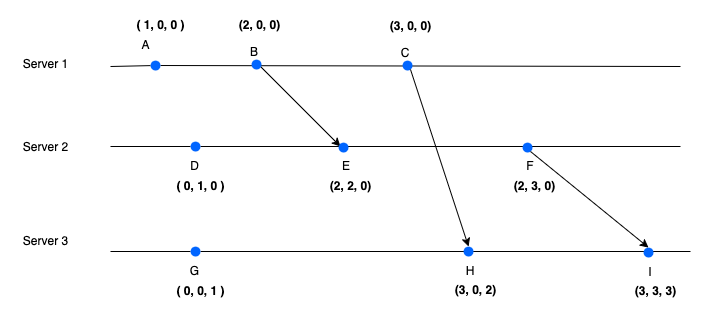

The diagram above was exported from draw.io. Its source (the exported page's mxGraphModel, read from the mxfile embedded in the PNG):
<mxGraphModel dx="1257" dy="574" grid="1" gridSize="10" guides="1" tooltips="1" connect="1" arrows="1" fold="1" page="1" pageScale="1" pageWidth="850" pageHeight="1100" math="0" shadow="0">
  <root>
    <mxCell id="0" />
    <mxCell id="1" parent="0" />
    <mxCell id="yesVCVUg3uw8I_1aaN_7-1" value="" style="endArrow=none;html=1;rounded=0;" edge="1" parent="1" source="yesVCVUg3uw8I_1aaN_7-34">
      <mxGeometry width="50" height="50" relative="1" as="geometry">
        <mxPoint x="210" y="300" as="sourcePoint" />
        <mxPoint x="780" y="300" as="targetPoint" />
      </mxGeometry>
    </mxCell>
    <mxCell id="yesVCVUg3uw8I_1aaN_7-2" value="" style="endArrow=none;html=1;rounded=0;" edge="1" parent="1" source="yesVCVUg3uw8I_1aaN_7-22">
      <mxGeometry width="50" height="50" relative="1" as="geometry">
        <mxPoint x="120" y="380" as="sourcePoint" />
        <mxPoint x="780" y="380" as="targetPoint" />
      </mxGeometry>
    </mxCell>
    <mxCell id="yesVCVUg3uw8I_1aaN_7-3" value="Server 1" style="text;html=1;align=center;verticalAlign=middle;resizable=0;points=[];autosize=1;strokeColor=none;fillColor=none;" vertex="1" parent="1">
      <mxGeometry x="110" y="283" width="70" height="30" as="geometry" />
    </mxCell>
    <mxCell id="yesVCVUg3uw8I_1aaN_7-4" value="&lt;div&gt;Server 2&lt;/div&gt;" style="text;html=1;align=center;verticalAlign=middle;resizable=0;points=[];autosize=1;strokeColor=none;fillColor=none;" vertex="1" parent="1">
      <mxGeometry x="110" y="366" width="70" height="30" as="geometry" />
    </mxCell>
    <mxCell id="yesVCVUg3uw8I_1aaN_7-5" value="" style="endArrow=classic;html=1;rounded=0;" edge="1" parent="1">
      <mxGeometry width="50" height="50" relative="1" as="geometry">
        <mxPoint x="360" y="300" as="sourcePoint" />
        <mxPoint x="440" y="380" as="targetPoint" />
      </mxGeometry>
    </mxCell>
    <mxCell id="yesVCVUg3uw8I_1aaN_7-9" value="E" style="text;html=1;align=center;verticalAlign=middle;whiteSpace=wrap;rounded=0;" vertex="1" parent="1">
      <mxGeometry x="416" y="385" width="60" height="30" as="geometry" />
    </mxCell>
    <mxCell id="yesVCVUg3uw8I_1aaN_7-13" value="" style="shape=ellipse;fillColor=#0065FF;strokeColor=none;html=1;sketch=0;" vertex="1" parent="1">
      <mxGeometry x="351" y="293" width="10" height="10" as="geometry" />
    </mxCell>
    <mxCell id="yesVCVUg3uw8I_1aaN_7-16" value="" style="shape=ellipse;fillColor=#0065FF;strokeColor=none;html=1;sketch=0;" vertex="1" parent="1">
      <mxGeometry x="438" y="376" width="10" height="10" as="geometry" />
    </mxCell>
    <mxCell id="yesVCVUg3uw8I_1aaN_7-17" value="B" style="text;html=1;align=center;verticalAlign=middle;whiteSpace=wrap;rounded=0;" vertex="1" parent="1">
      <mxGeometry x="324" y="271" width="60" height="30" as="geometry" />
    </mxCell>
    <mxCell id="yesVCVUg3uw8I_1aaN_7-21" value="" style="endArrow=none;html=1;rounded=0;" edge="1" parent="1" target="yesVCVUg3uw8I_1aaN_7-22">
      <mxGeometry width="50" height="50" relative="1" as="geometry">
        <mxPoint x="210" y="380" as="sourcePoint" />
        <mxPoint x="620" y="380" as="targetPoint" />
      </mxGeometry>
    </mxCell>
    <mxCell id="yesVCVUg3uw8I_1aaN_7-22" value="" style="shape=ellipse;fillColor=#0065FF;strokeColor=none;html=1;sketch=0;" vertex="1" parent="1">
      <mxGeometry x="290" y="375" width="10" height="10" as="geometry" />
    </mxCell>
    <mxCell id="yesVCVUg3uw8I_1aaN_7-24" value="D" style="text;html=1;align=center;verticalAlign=middle;resizable=0;points=[];autosize=1;strokeColor=none;fillColor=none;" vertex="1" parent="1">
      <mxGeometry x="279" y="385" width="30" height="30" as="geometry" />
    </mxCell>
    <mxCell id="yesVCVUg3uw8I_1aaN_7-30" value="(2, 0, 0)" style="text;html=1;align=center;verticalAlign=middle;resizable=0;points=[];autosize=1;strokeColor=none;fillColor=none;fontStyle=1" vertex="1" parent="1">
      <mxGeometry x="329" y="244" width="60" height="30" as="geometry" />
    </mxCell>
    <mxCell id="yesVCVUg3uw8I_1aaN_7-35" value="" style="endArrow=none;html=1;rounded=0;" edge="1" parent="1" target="yesVCVUg3uw8I_1aaN_7-34">
      <mxGeometry width="50" height="50" relative="1" as="geometry">
        <mxPoint x="210" y="300" as="sourcePoint" />
        <mxPoint x="630" y="300" as="targetPoint" />
      </mxGeometry>
    </mxCell>
    <mxCell id="yesVCVUg3uw8I_1aaN_7-34" value="" style="shape=ellipse;fillColor=#0065FF;strokeColor=none;html=1;sketch=0;" vertex="1" parent="1">
      <mxGeometry x="250" y="294" width="10" height="10" as="geometry" />
    </mxCell>
    <mxCell id="yesVCVUg3uw8I_1aaN_7-36" value="A" style="text;html=1;align=center;verticalAlign=middle;resizable=0;points=[];autosize=1;strokeColor=none;fillColor=none;" vertex="1" parent="1">
      <mxGeometry x="230" y="264" width="30" height="30" as="geometry" />
    </mxCell>
    <mxCell id="yesVCVUg3uw8I_1aaN_7-38" value="( 1, 0, 0 )" style="text;html=1;align=center;verticalAlign=middle;resizable=0;points=[];autosize=1;strokeColor=none;fillColor=none;fontStyle=1" vertex="1" parent="1">
      <mxGeometry x="225" y="244" width="70" height="30" as="geometry" />
    </mxCell>
    <mxCell id="yesVCVUg3uw8I_1aaN_7-39" value="( 0, 1, 0 )" style="text;html=1;align=center;verticalAlign=middle;resizable=0;points=[];autosize=1;strokeColor=none;fillColor=none;fontStyle=1" vertex="1" parent="1">
      <mxGeometry x="265" y="405" width="70" height="30" as="geometry" />
    </mxCell>
    <mxCell id="yesVCVUg3uw8I_1aaN_7-40" value="(2, 2, 0)" style="text;html=1;align=center;verticalAlign=middle;resizable=0;points=[];autosize=1;strokeColor=none;fillColor=none;fontStyle=1" vertex="1" parent="1">
      <mxGeometry x="420" y="405" width="60" height="30" as="geometry" />
    </mxCell>
    <mxCell id="gBsudWbiLjFOIOgMtwWe-1" value="&lt;div&gt;Server 3&lt;/div&gt;" style="text;html=1;align=center;verticalAlign=middle;resizable=0;points=[];autosize=1;strokeColor=none;fillColor=none;" vertex="1" parent="1">
      <mxGeometry x="110" y="460" width="70" height="30" as="geometry" />
    </mxCell>
    <mxCell id="gBsudWbiLjFOIOgMtwWe-2" value="" style="endArrow=none;html=1;rounded=0;" edge="1" parent="1" source="gBsudWbiLjFOIOgMtwWe-6">
      <mxGeometry width="50" height="50" relative="1" as="geometry">
        <mxPoint x="120" y="485" as="sourcePoint" />
        <mxPoint x="790" y="485" as="targetPoint" />
      </mxGeometry>
    </mxCell>
    <mxCell id="gBsudWbiLjFOIOgMtwWe-3" value="H" style="text;html=1;align=center;verticalAlign=middle;whiteSpace=wrap;rounded=0;" vertex="1" parent="1">
      <mxGeometry x="540" y="490" width="60" height="30" as="geometry" />
    </mxCell>
    <mxCell id="gBsudWbiLjFOIOgMtwWe-4" value="" style="shape=ellipse;fillColor=#0065FF;strokeColor=none;html=1;sketch=0;" vertex="1" parent="1">
      <mxGeometry x="563" y="480" width="10" height="10" as="geometry" />
    </mxCell>
    <mxCell id="gBsudWbiLjFOIOgMtwWe-5" value="" style="endArrow=none;html=1;rounded=0;" edge="1" parent="1" target="gBsudWbiLjFOIOgMtwWe-6">
      <mxGeometry width="50" height="50" relative="1" as="geometry">
        <mxPoint x="210" y="485" as="sourcePoint" />
        <mxPoint x="620" y="485" as="targetPoint" />
      </mxGeometry>
    </mxCell>
    <mxCell id="gBsudWbiLjFOIOgMtwWe-6" value="" style="shape=ellipse;fillColor=#0065FF;strokeColor=none;html=1;sketch=0;" vertex="1" parent="1">
      <mxGeometry x="290" y="480" width="10" height="10" as="geometry" />
    </mxCell>
    <mxCell id="gBsudWbiLjFOIOgMtwWe-7" value="G" style="text;html=1;align=center;verticalAlign=middle;resizable=0;points=[];autosize=1;strokeColor=none;fillColor=none;" vertex="1" parent="1">
      <mxGeometry x="279" y="490" width="30" height="30" as="geometry" />
    </mxCell>
    <mxCell id="gBsudWbiLjFOIOgMtwWe-8" value="( 0, 0, 1 )" style="text;html=1;align=center;verticalAlign=middle;resizable=0;points=[];autosize=1;strokeColor=none;fillColor=none;fontStyle=1" vertex="1" parent="1">
      <mxGeometry x="265" y="510" width="70" height="30" as="geometry" />
    </mxCell>
    <mxCell id="gBsudWbiLjFOIOgMtwWe-9" value="(3, 0, 2)" style="text;html=1;align=center;verticalAlign=middle;resizable=0;points=[];autosize=1;strokeColor=none;fillColor=none;fontStyle=1" vertex="1" parent="1">
      <mxGeometry x="545" y="509" width="60" height="30" as="geometry" />
    </mxCell>
    <mxCell id="gBsudWbiLjFOIOgMtwWe-13" value="" style="shape=ellipse;fillColor=#0065FF;strokeColor=none;html=1;sketch=0;" vertex="1" parent="1">
      <mxGeometry x="502" y="294" width="10" height="10" as="geometry" />
    </mxCell>
    <mxCell id="gBsudWbiLjFOIOgMtwWe-14" value="C" style="text;html=1;align=center;verticalAlign=middle;whiteSpace=wrap;rounded=0;" vertex="1" parent="1">
      <mxGeometry x="475" y="272" width="60" height="30" as="geometry" />
    </mxCell>
    <mxCell id="gBsudWbiLjFOIOgMtwWe-15" value="(3, 0, 0)" style="text;html=1;align=center;verticalAlign=middle;resizable=0;points=[];autosize=1;strokeColor=none;fillColor=none;fontStyle=1" vertex="1" parent="1">
      <mxGeometry x="480" y="245" width="60" height="30" as="geometry" />
    </mxCell>
    <mxCell id="gBsudWbiLjFOIOgMtwWe-19" value="" style="endArrow=classic;html=1;rounded=0;entryX=0.5;entryY=0;entryDx=0;entryDy=0;" edge="1" parent="1" target="gBsudWbiLjFOIOgMtwWe-4">
      <mxGeometry width="50" height="50" relative="1" as="geometry">
        <mxPoint x="510" y="303" as="sourcePoint" />
        <mxPoint x="590" y="383" as="targetPoint" />
      </mxGeometry>
    </mxCell>
    <mxCell id="gBsudWbiLjFOIOgMtwWe-20" value="F" style="text;html=1;align=center;verticalAlign=middle;whiteSpace=wrap;rounded=0;" vertex="1" parent="1">
      <mxGeometry x="600" y="385" width="60" height="30" as="geometry" />
    </mxCell>
    <mxCell id="gBsudWbiLjFOIOgMtwWe-21" value="" style="shape=ellipse;fillColor=#0065FF;strokeColor=none;html=1;sketch=0;" vertex="1" parent="1">
      <mxGeometry x="622" y="376" width="10" height="10" as="geometry" />
    </mxCell>
    <mxCell id="gBsudWbiLjFOIOgMtwWe-22" value="(2, 3, 0)" style="text;html=1;align=center;verticalAlign=middle;resizable=0;points=[];autosize=1;strokeColor=none;fillColor=none;fontStyle=1" vertex="1" parent="1">
      <mxGeometry x="604" y="405" width="60" height="30" as="geometry" />
    </mxCell>
    <mxCell id="gBsudWbiLjFOIOgMtwWe-24" value="I" style="text;html=1;align=center;verticalAlign=middle;whiteSpace=wrap;rounded=0;" vertex="1" parent="1">
      <mxGeometry x="720" y="491" width="60" height="30" as="geometry" />
    </mxCell>
    <mxCell id="gBsudWbiLjFOIOgMtwWe-25" value="" style="shape=ellipse;fillColor=#0065FF;strokeColor=none;html=1;sketch=0;" vertex="1" parent="1">
      <mxGeometry x="743" y="481" width="10" height="10" as="geometry" />
    </mxCell>
    <mxCell id="gBsudWbiLjFOIOgMtwWe-26" value="(3, 3, 3)" style="text;html=1;align=center;verticalAlign=middle;resizable=0;points=[];autosize=1;strokeColor=none;fillColor=none;fontStyle=1" vertex="1" parent="1">
      <mxGeometry x="725" y="510" width="60" height="30" as="geometry" />
    </mxCell>
    <mxCell id="gBsudWbiLjFOIOgMtwWe-27" value="" style="endArrow=classic;html=1;rounded=0;entryX=0.5;entryY=0;entryDx=0;entryDy=0;" edge="1" parent="1" target="gBsudWbiLjFOIOgMtwWe-25">
      <mxGeometry width="50" height="50" relative="1" as="geometry">
        <mxPoint x="630" y="385" as="sourcePoint" />
        <mxPoint x="710" y="465" as="targetPoint" />
      </mxGeometry>
    </mxCell>
  </root>
</mxGraphModel>